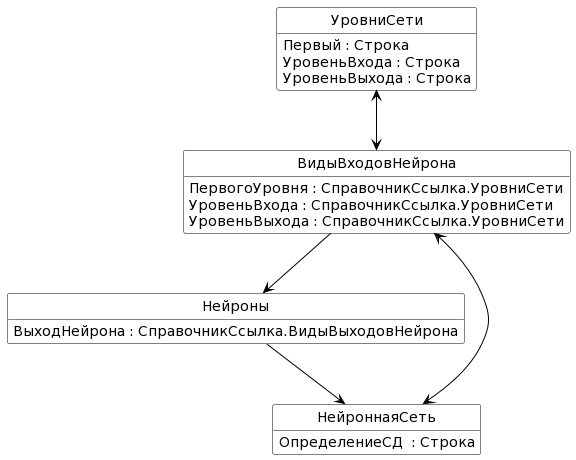

The diagram above was rendered by PlantUML. Its source (embedded in the PNG):
@startuml
skinparam class {
	BackgroundColor White
	ArrowColor Black
	BorderColor Black
}
hide circle
hide methods

class Нейроны {
   ВыходНейрона : СправочникСсылка.ВидыВыходовНейрона
}

class ВидыВходовНейрона {
   ПервогоУровня : СправочникСсылка.УровниСети
   УровеньВхода : СправочникСсылка.УровниСети
   УровеньВыхода : СправочникСсылка.УровниСети
}

class УровниСети {
   Первый : Строка
   УровеньВхода : Строка
   УровеньВыхода : Строка
}

class НейроннаяСеть {
   ОпределениеСД  : Строка
}


ВидыВходовНейрона --> Нейроны
УровниСети <--> ВидыВходовНейрона 
Нейроны --> НейроннаяСеть
ВидыВходовНейрона <--> НейроннаяСеть
@enduml